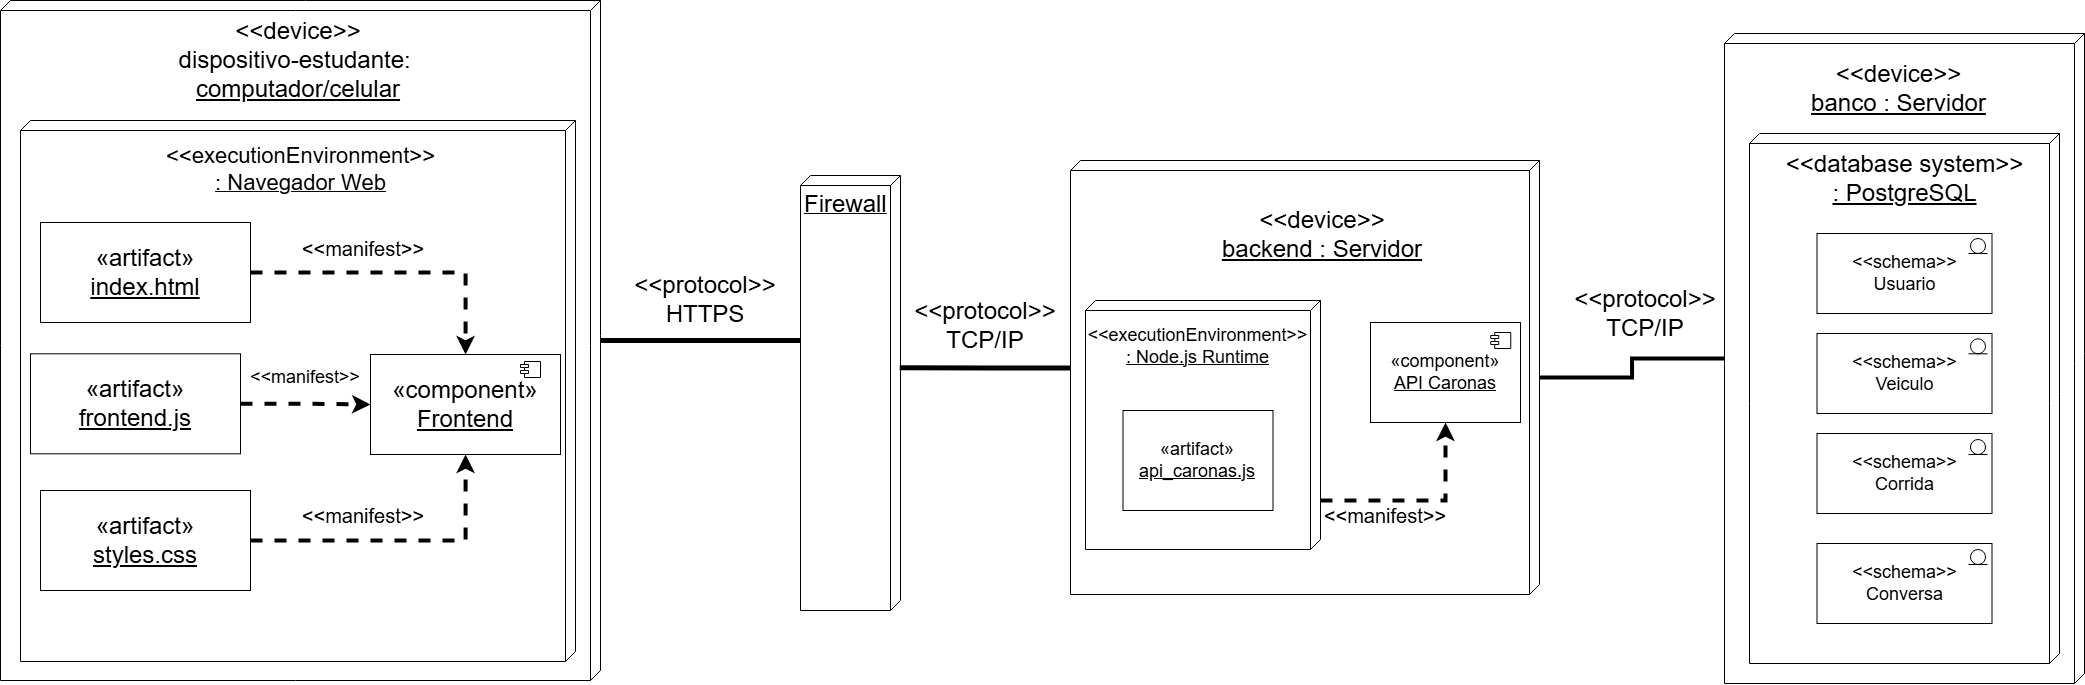

The diagram above was exported from draw.io. Its source (the exported page's mxGraphModel, read from the mxfile embedded in the PNG):
<mxGraphModel dx="3344" dy="1266" grid="1" gridSize="10" guides="1" tooltips="1" connect="1" arrows="1" fold="1" page="1" pageScale="1" pageWidth="1169" pageHeight="827" math="0" shadow="0">
  <root>
    <mxCell id="0" />
    <mxCell id="1" parent="0" />
    <mxCell id="-k2oJ_T5Zt8jmw2Wf_Dh-76" parent="1" style="verticalAlign=top;align=center;spacingTop=8;spacingLeft=2;spacingRight=12;shape=cube;size=10;direction=south;fontStyle=4;html=1;whiteSpace=wrap;" value="" vertex="1">
      <mxGeometry height="650" width="360" x="754" y="133" as="geometry" />
    </mxCell>
    <mxCell id="-k2oJ_T5Zt8jmw2Wf_Dh-3" parent="1" style="verticalAlign=top;align=center;spacingTop=8;spacingLeft=2;spacingRight=12;shape=cube;size=10;direction=south;fontStyle=4;html=1;whiteSpace=wrap;" value="&lt;div&gt;&lt;div&gt;&lt;font style=&quot;font-size: 24px;&quot;&gt;&lt;br&gt;&lt;/font&gt;&lt;/div&gt;&lt;/div&gt;" vertex="1">
      <mxGeometry height="530" width="310" x="779" y="233" as="geometry" />
    </mxCell>
    <mxCell id="-k2oJ_T5Zt8jmw2Wf_Dh-5" parent="1" style="verticalAlign=top;align=left;spacingTop=8;spacingLeft=2;spacingRight=12;shape=cube;size=10;direction=south;fontStyle=4;html=1;whiteSpace=wrap;" value="&lt;font style=&quot;font-size: 24px;&quot;&gt;Firewall&lt;/font&gt;" vertex="1">
      <mxGeometry height="435" width="100" x="-170" y="275" as="geometry" />
    </mxCell>
    <mxCell id="-k2oJ_T5Zt8jmw2Wf_Dh-9" parent="1" style="html=1;whiteSpace=wrap;" value="&lt;font style=&quot;font-size: 18px;&quot;&gt;&amp;lt;&amp;lt;schema&amp;gt;&amp;gt;&lt;/font&gt;&lt;div&gt;&lt;font style=&quot;font-size: 18px;&quot;&gt;Usuario&lt;/font&gt;&lt;/div&gt;" vertex="1">
      <mxGeometry height="80" width="175" x="846.5" y="333" as="geometry" />
    </mxCell>
    <mxCell id="-k2oJ_T5Zt8jmw2Wf_Dh-46" parent="1" style="html=1;whiteSpace=wrap;" value="&lt;font style=&quot;font-size: 18px;&quot;&gt;&amp;lt;&amp;lt;schema&amp;gt;&amp;gt;&lt;/font&gt;&lt;div&gt;&lt;font style=&quot;font-size: 18px;&quot;&gt;Veiculo&lt;/font&gt;&lt;/div&gt;" vertex="1">
      <mxGeometry height="80" width="175" x="846.5" y="433" as="geometry" />
    </mxCell>
    <mxCell id="-k2oJ_T5Zt8jmw2Wf_Dh-47" parent="1" style="html=1;whiteSpace=wrap;" value="&lt;font style=&quot;font-size: 18px;&quot;&gt;&amp;lt;&amp;lt;schema&amp;gt;&amp;gt;&lt;/font&gt;&lt;div&gt;&lt;font style=&quot;font-size: 18px;&quot;&gt;Corrida&lt;/font&gt;&lt;/div&gt;" vertex="1">
      <mxGeometry height="80" width="175" x="846.5" y="533" as="geometry" />
    </mxCell>
    <mxCell id="-k2oJ_T5Zt8jmw2Wf_Dh-48" parent="1" style="html=1;whiteSpace=wrap;" value="&lt;font style=&quot;font-size: 18px;&quot;&gt;&amp;lt;&amp;lt;schema&amp;gt;&amp;gt;&lt;/font&gt;&lt;div&gt;&lt;font style=&quot;font-size: 18px;&quot;&gt;Conversa&lt;/font&gt;&lt;/div&gt;" vertex="1">
      <mxGeometry height="80" width="175" x="846.5" y="643" as="geometry" />
    </mxCell>
    <mxCell id="-k2oJ_T5Zt8jmw2Wf_Dh-77" parent="1" style="verticalAlign=top;align=center;spacingTop=8;spacingLeft=2;spacingRight=12;shape=cube;size=10;direction=south;fontStyle=4;html=1;whiteSpace=wrap;" value="" vertex="1">
      <mxGeometry height="680" width="600" x="-970" y="100" as="geometry" />
    </mxCell>
    <mxCell id="-k2oJ_T5Zt8jmw2Wf_Dh-78" edge="1" parent="1" source="-k2oJ_T5Zt8jmw2Wf_Dh-5" style="endArrow=none;html=1;rounded=0;exitX=0;exitY=0;exitDx=165;exitDy=100;exitPerimeter=0;strokeWidth=5;" target="-k2oJ_T5Zt8jmw2Wf_Dh-77" value="">
      <mxGeometry height="50" relative="1" width="50" as="geometry">
        <mxPoint x="240" y="420" as="sourcePoint" />
        <mxPoint x="290" y="370" as="targetPoint" />
      </mxGeometry>
    </mxCell>
    <mxCell id="-k2oJ_T5Zt8jmw2Wf_Dh-79" parent="1" style="text;html=1;whiteSpace=wrap;strokeColor=none;fillColor=none;align=center;verticalAlign=middle;rounded=0;" value="&lt;font style=&quot;font-size: 24px;&quot;&gt;&amp;lt;&amp;lt;protocol&amp;gt;&amp;gt;&lt;/font&gt;&lt;div&gt;&lt;font style=&quot;font-size: 24px;&quot;&gt;HTTPS&lt;/font&gt;&lt;/div&gt;" vertex="1">
      <mxGeometry height="30" width="90" x="-310" y="384" as="geometry" />
    </mxCell>
    <mxCell id="-k2oJ_T5Zt8jmw2Wf_Dh-80" parent="1" style="text;html=1;whiteSpace=wrap;strokeColor=none;fillColor=none;align=center;verticalAlign=middle;rounded=0;" value="&lt;font style=&quot;font-size: 24px;&quot;&gt;&amp;lt;&amp;lt;device&amp;gt;&amp;gt;&lt;/font&gt;&lt;div&gt;&lt;span style=&quot;font-size: 24px;&quot;&gt;dispositivo-estudante:&amp;nbsp;&lt;/span&gt;&lt;/div&gt;&lt;div&gt;&lt;span style=&quot;font-size: 24px;&quot;&gt;&lt;u&gt;computador/celular&lt;/u&gt;&lt;/span&gt;&lt;/div&gt;" vertex="1">
      <mxGeometry height="100" width="337.5" x="-841.25" y="110" as="geometry" />
    </mxCell>
    <mxCell id="-k2oJ_T5Zt8jmw2Wf_Dh-84" parent="1" style="verticalAlign=top;align=center;spacingTop=8;spacingLeft=2;spacingRight=12;shape=cube;size=10;direction=south;fontStyle=4;html=1;whiteSpace=wrap;" value="" vertex="1">
      <mxGeometry height="541" width="555" x="-950" y="220" as="geometry" />
    </mxCell>
    <mxCell id="-k2oJ_T5Zt8jmw2Wf_Dh-87" parent="1" style="text;html=1;whiteSpace=wrap;strokeColor=none;fillColor=none;align=center;verticalAlign=middle;rounded=0;" value="&lt;font style=&quot;font-size: 24px;&quot;&gt;&amp;lt;&amp;lt;device&amp;gt;&amp;gt;&lt;/font&gt;&lt;div&gt;&lt;font style=&quot;font-size: 24px;&quot;&gt;&lt;u&gt;banco : Servidor&lt;/u&gt;&lt;/font&gt;&lt;/div&gt;" vertex="1">
      <mxGeometry height="90" width="349" x="754" y="143" as="geometry" />
    </mxCell>
    <mxCell id="-k2oJ_T5Zt8jmw2Wf_Dh-89" parent="1" style="text;html=1;whiteSpace=wrap;strokeColor=none;fillColor=none;align=center;verticalAlign=middle;rounded=0;" value="&lt;font style=&quot;font-size: 24px;&quot;&gt;&amp;lt;&amp;lt;database system&amp;gt;&amp;gt;&lt;/font&gt;&lt;div&gt;&lt;font style=&quot;font-size: 24px;&quot;&gt;&lt;u&gt;: PostgreSQL&lt;/u&gt;&lt;/font&gt;&lt;/div&gt;" vertex="1">
      <mxGeometry height="90" width="349" x="759.5" y="233" as="geometry" />
    </mxCell>
    <mxCell id="-k2oJ_T5Zt8jmw2Wf_Dh-93" parent="1" style="text;html=1;whiteSpace=wrap;strokeColor=none;fillColor=none;align=center;verticalAlign=middle;rounded=0;" value="&lt;font style=&quot;font-size: 22px;&quot;&gt;&amp;lt;&amp;lt;executionEnvironment&amp;gt;&amp;gt;&lt;/font&gt;&lt;div&gt;&lt;u style=&quot;&quot;&gt;&lt;font style=&quot;font-size: 22px;&quot;&gt;: Navegador Web&lt;/font&gt;&lt;/u&gt;&lt;/div&gt;" vertex="1">
      <mxGeometry height="30" width="215" x="-777.5" y="254" as="geometry" />
    </mxCell>
    <mxCell id="DwKfbA1LTfHy8m5MFuSt-16" edge="1" parent="1" source="-k2oJ_T5Zt8jmw2Wf_Dh-94" style="edgeStyle=orthogonalEdgeStyle;rounded=0;orthogonalLoop=1;jettySize=auto;html=1;strokeWidth=4;dashed=1;" target="DwKfbA1LTfHy8m5MFuSt-14">
      <mxGeometry relative="1" as="geometry" />
    </mxCell>
    <mxCell id="-k2oJ_T5Zt8jmw2Wf_Dh-94" parent="1" style="html=1;whiteSpace=wrap;" value="&lt;font style=&quot;font-size: 24px;&quot;&gt;«artifact»&lt;br&gt;&lt;u style=&quot;&quot;&gt;index.html&lt;/u&gt;&lt;/font&gt;" vertex="1">
      <mxGeometry height="100" width="210" x="-930" y="322" as="geometry" />
    </mxCell>
    <mxCell id="DwKfbA1LTfHy8m5MFuSt-17" edge="1" parent="1" source="-k2oJ_T5Zt8jmw2Wf_Dh-95" style="edgeStyle=orthogonalEdgeStyle;rounded=0;orthogonalLoop=1;jettySize=auto;html=1;strokeWidth=4;dashed=1;" target="DwKfbA1LTfHy8m5MFuSt-14">
      <mxGeometry relative="1" as="geometry" />
    </mxCell>
    <mxCell id="-k2oJ_T5Zt8jmw2Wf_Dh-95" parent="1" style="html=1;whiteSpace=wrap;" value="&lt;font style=&quot;font-size: 24px;&quot;&gt;«artifact»&lt;br&gt;&lt;u style=&quot;&quot;&gt;frontend.js&lt;/u&gt;&lt;/font&gt;" vertex="1">
      <mxGeometry height="100" width="210" x="-940" y="453.3" as="geometry" />
    </mxCell>
    <mxCell id="DwKfbA1LTfHy8m5MFuSt-18" edge="1" parent="1" source="-k2oJ_T5Zt8jmw2Wf_Dh-96" style="edgeStyle=orthogonalEdgeStyle;rounded=0;orthogonalLoop=1;jettySize=auto;html=1;dashed=1;strokeWidth=4;" target="DwKfbA1LTfHy8m5MFuSt-14">
      <mxGeometry relative="1" as="geometry" />
    </mxCell>
    <mxCell id="-k2oJ_T5Zt8jmw2Wf_Dh-96" parent="1" style="html=1;whiteSpace=wrap;" value="&lt;font style=&quot;font-size: 24px;&quot;&gt;«artifact»&lt;br&gt;&lt;u style=&quot;&quot;&gt;styles.css&lt;/u&gt;&lt;/font&gt;" vertex="1">
      <mxGeometry height="100" width="210" x="-930" y="590" as="geometry" />
    </mxCell>
    <mxCell id="-k2oJ_T5Zt8jmw2Wf_Dh-109" edge="1" parent="1" source="-k2oJ_T5Zt8jmw2Wf_Dh-97" style="edgeStyle=orthogonalEdgeStyle;rounded=0;orthogonalLoop=1;jettySize=auto;html=1;exitX=0.478;exitY=0.986;exitDx=0;exitDy=0;exitPerimeter=0;endArrow=none;endFill=0;entryX=0.442;entryY=0.008;entryDx=0;entryDy=0;entryPerimeter=0;strokeWidth=5;" target="-k2oJ_T5Zt8jmw2Wf_Dh-5">
      <mxGeometry relative="1" as="geometry" />
    </mxCell>
    <mxCell id="-k2oJ_T5Zt8jmw2Wf_Dh-97" parent="1" style="verticalAlign=top;align=center;spacingTop=8;spacingLeft=2;spacingRight=12;shape=cube;size=10;direction=south;fontStyle=4;html=1;whiteSpace=wrap;" value="" vertex="1">
      <mxGeometry height="434" width="469" x="100" y="260" as="geometry" />
    </mxCell>
    <mxCell id="-k2oJ_T5Zt8jmw2Wf_Dh-98" parent="1" style="text;html=1;whiteSpace=wrap;strokeColor=none;fillColor=none;align=center;verticalAlign=middle;rounded=0;" value="&lt;font style=&quot;font-size: 24px;&quot;&gt;&amp;lt;&amp;lt;device&amp;gt;&amp;gt;&lt;/font&gt;&lt;div&gt;&lt;span style=&quot;font-size: 24px;&quot;&gt;&lt;u&gt;backend : Servidor&lt;/u&gt;&lt;/span&gt;&lt;/div&gt;" vertex="1">
      <mxGeometry height="100" width="337.5" x="182.75" y="284" as="geometry" />
    </mxCell>
    <mxCell id="-k2oJ_T5Zt8jmw2Wf_Dh-99" parent="1" style="verticalAlign=top;align=center;spacingTop=8;spacingLeft=2;spacingRight=12;shape=cube;size=10;direction=south;fontStyle=4;html=1;whiteSpace=wrap;" value="" vertex="1">
      <mxGeometry height="249" width="235" x="115" y="400" as="geometry" />
    </mxCell>
    <mxCell id="-k2oJ_T5Zt8jmw2Wf_Dh-100" parent="1" style="text;html=1;whiteSpace=wrap;strokeColor=none;fillColor=none;align=center;verticalAlign=middle;rounded=0;" value="&lt;font style=&quot;font-size: 18px;&quot;&gt;&amp;lt;&amp;lt;executionEnvironment&amp;gt;&amp;gt;&lt;/font&gt;&lt;div&gt;&lt;u style=&quot;&quot;&gt;&lt;font style=&quot;font-size: 18px;&quot;&gt;: Node.js Runtime&lt;/font&gt;&lt;/u&gt;&lt;/div&gt;" vertex="1">
      <mxGeometry height="30" width="215" x="120" y="430.8" as="geometry" />
    </mxCell>
    <mxCell id="-k2oJ_T5Zt8jmw2Wf_Dh-101" parent="1" style="html=1;whiteSpace=wrap;" value="&lt;font style=&quot;font-size: 18px;&quot;&gt;«artifact»&lt;br&gt;&lt;u style=&quot;&quot;&gt;api_caronas.js&lt;/u&gt;&lt;/font&gt;" vertex="1">
      <mxGeometry height="100" width="150" x="152.5" y="510" as="geometry" />
    </mxCell>
    <mxCell id="-k2oJ_T5Zt8jmw2Wf_Dh-105" edge="1" parent="1" source="-k2oJ_T5Zt8jmw2Wf_Dh-76" style="edgeStyle=orthogonalEdgeStyle;rounded=0;orthogonalLoop=1;jettySize=auto;html=1;strokeWidth=4;endArrow=none;endFill=0;" target="-k2oJ_T5Zt8jmw2Wf_Dh-97">
      <mxGeometry relative="1" as="geometry">
        <mxPoint x="551.4999999999995" y="458.5" as="targetPoint" />
      </mxGeometry>
    </mxCell>
    <mxCell id="-k2oJ_T5Zt8jmw2Wf_Dh-106" parent="1" style="text;html=1;whiteSpace=wrap;strokeColor=none;fillColor=none;align=center;verticalAlign=middle;rounded=0;" value="&lt;font style=&quot;font-size: 24px;&quot;&gt;&amp;lt;&amp;lt;protocol&amp;gt;&amp;gt;&lt;/font&gt;&lt;div&gt;&lt;font style=&quot;font-size: 24px;&quot;&gt;TCP/IP&lt;/font&gt;&lt;/div&gt;" vertex="1">
      <mxGeometry height="26" width="90" x="630" y="400" as="geometry" />
    </mxCell>
    <mxCell id="-k2oJ_T5Zt8jmw2Wf_Dh-110" parent="1" style="text;html=1;whiteSpace=wrap;strokeColor=none;fillColor=none;align=center;verticalAlign=middle;rounded=0;" value="&lt;font style=&quot;font-size: 24px;&quot;&gt;&amp;lt;&amp;lt;protocol&amp;gt;&amp;gt;&lt;/font&gt;&lt;div&gt;&lt;font style=&quot;font-size: 24px;&quot;&gt;TCP/IP&lt;/font&gt;&lt;/div&gt;" vertex="1">
      <mxGeometry height="26" width="90" x="-30" y="412.3" as="geometry" />
    </mxCell>
    <mxCell id="DwKfbA1LTfHy8m5MFuSt-2" parent="1" style="ellipse;whiteSpace=wrap;html=1;aspect=fixed;" value="" vertex="1">
      <mxGeometry height="15" width="15" x="1000" y="338" as="geometry" />
    </mxCell>
    <mxCell id="DwKfbA1LTfHy8m5MFuSt-3" edge="1" parent="1" style="endArrow=none;html=1;rounded=0;" value="">
      <mxGeometry height="50" relative="1" width="50" as="geometry">
        <mxPoint x="1017" y="353" as="sourcePoint" />
        <mxPoint x="998" y="353" as="targetPoint" />
      </mxGeometry>
    </mxCell>
    <mxCell id="DwKfbA1LTfHy8m5MFuSt-8" parent="1" style="ellipse;whiteSpace=wrap;html=1;aspect=fixed;" value="" vertex="1">
      <mxGeometry height="15" width="15" x="1000" y="438.3" as="geometry" />
    </mxCell>
    <mxCell id="DwKfbA1LTfHy8m5MFuSt-9" edge="1" parent="1" style="endArrow=none;html=1;rounded=0;" value="">
      <mxGeometry height="50" relative="1" width="50" as="geometry">
        <mxPoint x="1017" y="453.3" as="sourcePoint" />
        <mxPoint x="998" y="453.3" as="targetPoint" />
      </mxGeometry>
    </mxCell>
    <mxCell id="DwKfbA1LTfHy8m5MFuSt-10" parent="1" style="ellipse;whiteSpace=wrap;html=1;aspect=fixed;" value="" vertex="1">
      <mxGeometry height="15" width="15" x="1000" y="539" as="geometry" />
    </mxCell>
    <mxCell id="DwKfbA1LTfHy8m5MFuSt-11" edge="1" parent="1" style="endArrow=none;html=1;rounded=0;" value="">
      <mxGeometry height="50" relative="1" width="50" as="geometry">
        <mxPoint x="1017" y="554" as="sourcePoint" />
        <mxPoint x="998" y="554" as="targetPoint" />
      </mxGeometry>
    </mxCell>
    <mxCell id="DwKfbA1LTfHy8m5MFuSt-12" parent="1" style="ellipse;whiteSpace=wrap;html=1;aspect=fixed;" value="" vertex="1">
      <mxGeometry height="15" width="15" x="1000" y="649" as="geometry" />
    </mxCell>
    <mxCell id="DwKfbA1LTfHy8m5MFuSt-13" edge="1" parent="1" style="endArrow=none;html=1;rounded=0;" value="">
      <mxGeometry height="50" relative="1" width="50" as="geometry">
        <mxPoint x="1017" y="664" as="sourcePoint" />
        <mxPoint x="998" y="664" as="targetPoint" />
      </mxGeometry>
    </mxCell>
    <mxCell id="DwKfbA1LTfHy8m5MFuSt-14" parent="1" style="html=1;whiteSpace=wrap;" value="&lt;font style=&quot;font-size: 24px;&quot;&gt;«component»&lt;br&gt;&lt;u&gt;Frontend&lt;/u&gt;&lt;/font&gt;" vertex="1">
      <mxGeometry height="100" width="190" x="-600" y="454" as="geometry" />
    </mxCell>
    <mxCell id="DwKfbA1LTfHy8m5MFuSt-15" parent="1" style="shape=module;align=left;spacingLeft=20;align=center;verticalAlign=top;whiteSpace=wrap;html=1;jettyWidth=8;jettyHeight=3;" value="" vertex="1">
      <mxGeometry height="16" width="20" x="-450" y="461" as="geometry" />
    </mxCell>
    <mxCell id="DwKfbA1LTfHy8m5MFuSt-19" parent="1" style="text;html=1;whiteSpace=wrap;strokeColor=none;fillColor=none;align=center;verticalAlign=middle;rounded=0;" value="&lt;font style=&quot;font-size: 20px;&quot;&gt;&amp;lt;&amp;lt;manifest&amp;gt;&amp;gt;&lt;/font&gt;" vertex="1">
      <mxGeometry height="30" width="90" x="-652.5" y="333" as="geometry" />
    </mxCell>
    <mxCell id="DwKfbA1LTfHy8m5MFuSt-20" parent="1" style="text;html=1;whiteSpace=wrap;strokeColor=none;fillColor=none;align=center;verticalAlign=middle;rounded=0;" value="&lt;font style=&quot;font-size: 20px;&quot;&gt;&amp;lt;&amp;lt;manifest&amp;gt;&amp;gt;&lt;/font&gt;" vertex="1">
      <mxGeometry height="30" width="90" x="-652.5" y="600" as="geometry" />
    </mxCell>
    <mxCell id="DwKfbA1LTfHy8m5MFuSt-21" parent="1" style="text;html=1;whiteSpace=wrap;strokeColor=none;fillColor=none;align=center;verticalAlign=middle;rounded=0;" value="&lt;font style=&quot;font-size: 18px;&quot;&gt;&amp;lt;&amp;lt;manifest&amp;gt;&amp;gt;&lt;/font&gt;" vertex="1">
      <mxGeometry height="30" width="90" x="-710" y="462" as="geometry" />
    </mxCell>
    <mxCell id="DwKfbA1LTfHy8m5MFuSt-22" parent="1" style="html=1;whiteSpace=wrap;" value="&lt;font style=&quot;font-size: 18px;&quot;&gt;«component»&lt;br&gt;&lt;u style=&quot;&quot;&gt;API Caronas&lt;/u&gt;&lt;/font&gt;" vertex="1">
      <mxGeometry height="100" width="150" x="400" y="422" as="geometry" />
    </mxCell>
    <mxCell id="DwKfbA1LTfHy8m5MFuSt-23" parent="1" style="shape=module;align=left;spacingLeft=20;align=center;verticalAlign=top;whiteSpace=wrap;html=1;jettyWidth=8;jettyHeight=3;" value="" vertex="1">
      <mxGeometry height="16" width="20" x="520.25" y="432" as="geometry" />
    </mxCell>
    <mxCell id="DwKfbA1LTfHy8m5MFuSt-24" edge="1" parent="1" source="-k2oJ_T5Zt8jmw2Wf_Dh-99" style="endArrow=classic;dashed=1;html=1;rounded=0;entryX=0.5;entryY=1;entryDx=0;entryDy=0;exitX=0.803;exitY=0;exitDx=0;exitDy=0;exitPerimeter=0;strokeWidth=4;endFill=1;" target="DwKfbA1LTfHy8m5MFuSt-22" value="">
      <mxGeometry height="50" relative="1" width="50" as="geometry">
        <Array as="points">
          <mxPoint x="475" y="600" />
        </Array>
        <mxPoint x="400" y="440" as="sourcePoint" />
        <mxPoint x="450" y="390" as="targetPoint" />
      </mxGeometry>
    </mxCell>
    <mxCell id="DwKfbA1LTfHy8m5MFuSt-25" parent="1" style="text;html=1;whiteSpace=wrap;strokeColor=none;fillColor=none;align=center;verticalAlign=middle;rounded=0;" value="&lt;font style=&quot;font-size: 20px;&quot;&gt;&amp;lt;&amp;lt;manifest&amp;gt;&amp;gt;&lt;/font&gt;" vertex="1">
      <mxGeometry height="30" width="90" x="370" y="600" as="geometry" />
    </mxCell>
  </root>
</mxGraphModel>